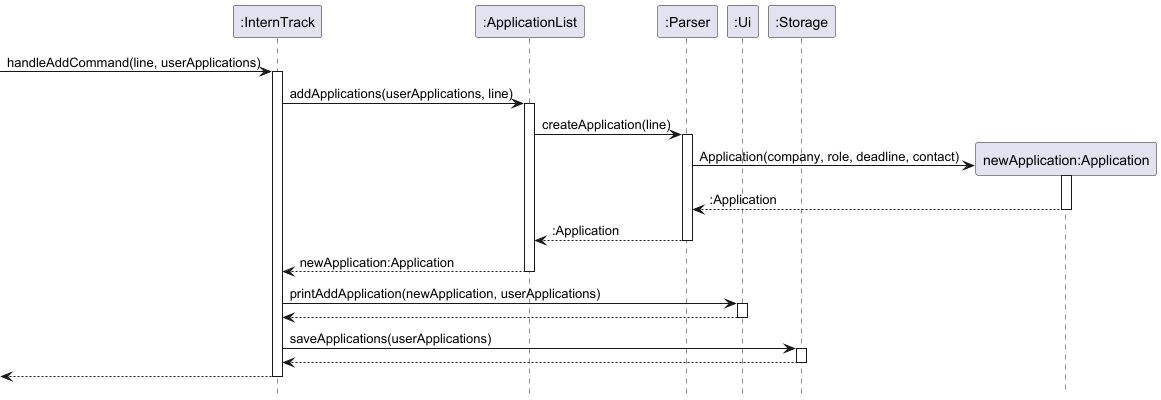

The diagram above was rendered by PlantUML. Its source (embedded in the PNG):
@startuml
hide footbox

participant ":InternTrack" as InternTrack
participant ":ApplicationList" as ApplicationList
participant ":Parser" as Parser
participant ":Ui" as Ui
participant ":Storage" as Storage

[-> InternTrack : handleAddCommand(line, userApplications)
activate InternTrack

InternTrack -> ApplicationList : addApplications(userApplications, line)
activate ApplicationList

ApplicationList -> Parser : createApplication(line)
activate Parser

create "newApplication:Application" as Application
Parser -> Application : Application(company, role, deadline, contact)
activate Application
Application --> Parser ::Application
deactivate Application

Parser --> ApplicationList : :Application
deactivate Parser

ApplicationList --> InternTrack : newApplication:Application
deactivate ApplicationList

InternTrack -> Ui : printAddApplication(newApplication, userApplications)
activate Ui
Ui --> InternTrack
deactivate Ui

InternTrack -> Storage : saveApplications(userApplications)
activate Storage
Storage --> InternTrack
deactivate Storage

[<-- InternTrack
deactivate InternTrack

@enduml